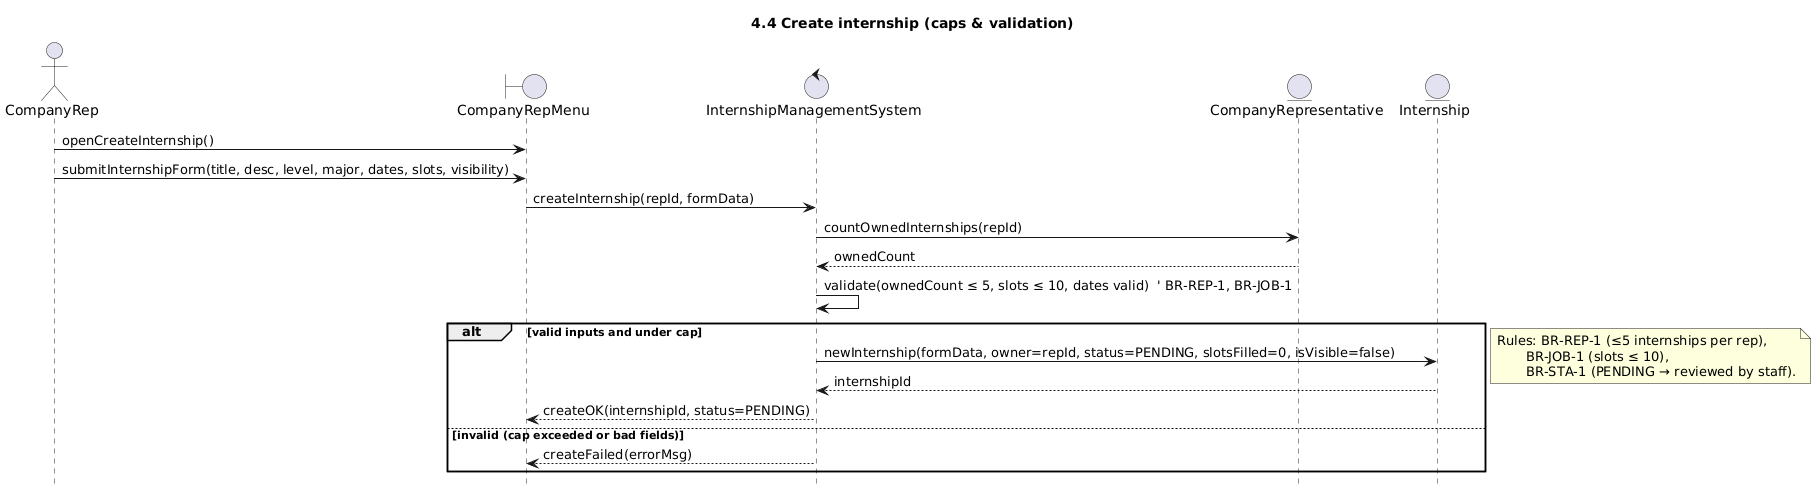

The diagram above was rendered by PlantUML. Its source (embedded in the PNG):
@startuml
title 4.4 Create internship (caps & validation)
hide footbox
skinparam responseMessageBelowArrow true

actor CompanyRep as rep
boundary CompanyRepMenu as b
control InternshipManagementSystem as c
entity CompanyRepresentative as cr
entity Internship as i

' Pre: Rep is approved.
' Post: Internship persisted in PENDING for staff review.

rep -> b : openCreateInternship()
rep -> b : submitInternshipForm(title, desc, level, major, dates, slots, visibility)
b -> c : createInternship(repId, formData)

' Validate caps & fields
c -> cr : countOwnedInternships(repId)
cr --> c : ownedCount
c -> c : validate(ownedCount ≤ 5, slots ≤ 10, dates valid)  ' BR-REP-1, BR-JOB-1

alt valid inputs and under cap
  c -> i : newInternship(formData, owner=repId, status=PENDING, slotsFilled=0, isVisible=false)
  i --> c : internshipId
  c --> b : createOK(internshipId, status=PENDING)
else invalid (cap exceeded or bad fields)
  c --> b : createFailed(errorMsg)
end

note right
  Rules: BR-REP-1 (≤5 internships per rep),
         BR-JOB-1 (slots ≤ 10),
         BR-STA-1 (PENDING → reviewed by staff).
end note
@enduml